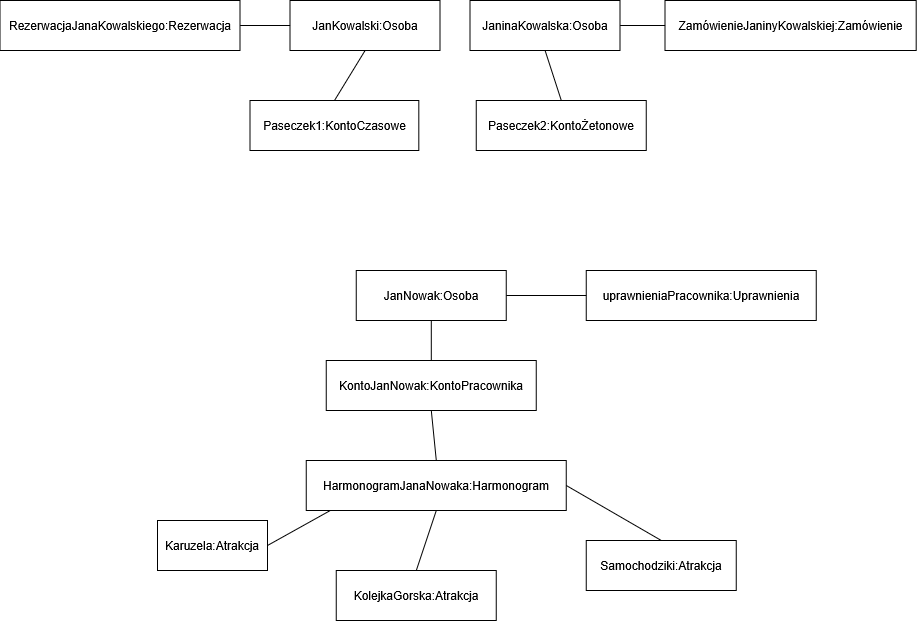

The diagram above was exported from draw.io. Its source (the exported page's mxGraphModel, read from the mxfile embedded in the PNG):
<mxGraphModel dx="1814" dy="-234" grid="1" gridSize="10" guides="1" tooltips="1" connect="1" arrows="1" fold="1" page="1" pageScale="1" pageWidth="827" pageHeight="1169" math="0" shadow="0">
  <root>
    <mxCell id="WIyWlLk6GJQsqaUBKTNV-0" />
    <mxCell id="WIyWlLk6GJQsqaUBKTNV-1" parent="WIyWlLk6GJQsqaUBKTNV-0" />
    <mxCell id="YhhUR3xcQmbmsaitZRwx-119" parent="WIyWlLk6GJQsqaUBKTNV-1" style="html=1;whiteSpace=wrap;" value="KontoJanNowak:KontoPracownika" vertex="1">
      <mxGeometry height="50" width="210" x="498.79999999999995" y="2240" as="geometry" />
    </mxCell>
    <mxCell id="YhhUR3xcQmbmsaitZRwx-120" parent="WIyWlLk6GJQsqaUBKTNV-1" style="html=1;whiteSpace=wrap;" value="Paseczek1:KontoCzasowe" vertex="1">
      <mxGeometry height="50" width="168.8" x="422.6" y="1980" as="geometry" />
    </mxCell>
    <mxCell id="YhhUR3xcQmbmsaitZRwx-121" parent="WIyWlLk6GJQsqaUBKTNV-1" style="html=1;whiteSpace=wrap;" value="JanKowalski:Osoba" vertex="1">
      <mxGeometry height="50" width="150" x="462.6" y="1880" as="geometry" />
    </mxCell>
    <mxCell id="YhhUR3xcQmbmsaitZRwx-122" parent="WIyWlLk6GJQsqaUBKTNV-1" style="html=1;whiteSpace=wrap;" value="JaninaKowalska:Osoba" vertex="1">
      <mxGeometry height="50" width="150" x="642.5999999999999" y="1880" as="geometry" />
    </mxCell>
    <mxCell id="YhhUR3xcQmbmsaitZRwx-123" parent="WIyWlLk6GJQsqaUBKTNV-1" style="html=1;whiteSpace=wrap;" value="JanNowak:Osoba" vertex="1">
      <mxGeometry height="50" width="150" x="528.8" y="2150" as="geometry" />
    </mxCell>
    <mxCell id="YhhUR3xcQmbmsaitZRwx-124" parent="WIyWlLk6GJQsqaUBKTNV-1" style="html=1;whiteSpace=wrap;" value="Paseczek2:KontoŻetonowe" vertex="1">
      <mxGeometry height="50" width="170" x="648.8" y="1980" as="geometry" />
    </mxCell>
    <mxCell id="YhhUR3xcQmbmsaitZRwx-126" edge="1" parent="WIyWlLk6GJQsqaUBKTNV-1" source="YhhUR3xcQmbmsaitZRwx-120" style="endArrow=none;html=1;rounded=0;exitX=0.5;exitY=0;exitDx=0;exitDy=0;entryX=0.5;entryY=1;entryDx=0;entryDy=0;" target="YhhUR3xcQmbmsaitZRwx-121" value="">
      <mxGeometry height="50" relative="1" width="50" as="geometry">
        <mxPoint x="902.5999999999999" y="1770" as="sourcePoint" />
        <mxPoint x="952.5999999999999" y="1720" as="targetPoint" />
      </mxGeometry>
    </mxCell>
    <mxCell id="YhhUR3xcQmbmsaitZRwx-127" edge="1" parent="WIyWlLk6GJQsqaUBKTNV-1" source="YhhUR3xcQmbmsaitZRwx-124" style="endArrow=none;html=1;rounded=0;exitX=0.5;exitY=0;exitDx=0;exitDy=0;entryX=0.5;entryY=1;entryDx=0;entryDy=0;" target="YhhUR3xcQmbmsaitZRwx-122" value="">
      <mxGeometry height="50" relative="1" width="50" as="geometry">
        <mxPoint x="902.5999999999999" y="1770" as="sourcePoint" />
        <mxPoint x="952.5999999999999" y="1720" as="targetPoint" />
      </mxGeometry>
    </mxCell>
    <mxCell id="YhhUR3xcQmbmsaitZRwx-128" edge="1" parent="WIyWlLk6GJQsqaUBKTNV-1" source="YhhUR3xcQmbmsaitZRwx-119" style="endArrow=none;html=1;rounded=0;exitX=0.5;exitY=0;exitDx=0;exitDy=0;entryX=0.5;entryY=1;entryDx=0;entryDy=0;" target="YhhUR3xcQmbmsaitZRwx-123" value="">
      <mxGeometry height="50" relative="1" width="50" as="geometry">
        <mxPoint x="538.8" y="2210" as="sourcePoint" />
        <mxPoint x="588.8" y="2160" as="targetPoint" />
      </mxGeometry>
    </mxCell>
    <mxCell id="YhhUR3xcQmbmsaitZRwx-130" parent="WIyWlLk6GJQsqaUBKTNV-1" style="html=1;whiteSpace=wrap;" value="HarmonogramJanaNowaka:Harmonogram" vertex="1">
      <mxGeometry height="50" width="260" x="478.79999999999995" y="2340" as="geometry" />
    </mxCell>
    <mxCell id="YhhUR3xcQmbmsaitZRwx-131" edge="1" parent="WIyWlLk6GJQsqaUBKTNV-1" source="YhhUR3xcQmbmsaitZRwx-130" style="endArrow=none;html=1;rounded=0;exitX=0.5;exitY=0;exitDx=0;exitDy=0;entryX=0.5;entryY=1;entryDx=0;entryDy=0;" target="YhhUR3xcQmbmsaitZRwx-119" value="">
      <mxGeometry height="50" relative="1" width="50" as="geometry">
        <mxPoint x="538.8" y="2210" as="sourcePoint" />
        <mxPoint x="588.8" y="2160" as="targetPoint" />
      </mxGeometry>
    </mxCell>
    <mxCell id="YhhUR3xcQmbmsaitZRwx-132" parent="WIyWlLk6GJQsqaUBKTNV-1" style="html=1;whiteSpace=wrap;" value="Karuzela:Atrakcja" vertex="1">
      <mxGeometry height="50" width="110" x="330" y="2400" as="geometry" />
    </mxCell>
    <mxCell id="YhhUR3xcQmbmsaitZRwx-133" parent="WIyWlLk6GJQsqaUBKTNV-1" style="html=1;whiteSpace=wrap;" value="KolejkaGorska:Atrakcja" vertex="1">
      <mxGeometry height="50" width="160" x="508.79999999999995" y="2450" as="geometry" />
    </mxCell>
    <mxCell id="YhhUR3xcQmbmsaitZRwx-134" parent="WIyWlLk6GJQsqaUBKTNV-1" style="html=1;whiteSpace=wrap;" value="Samochodziki:Atrakcja" vertex="1">
      <mxGeometry height="50" width="150" x="758.8" y="2420" as="geometry" />
    </mxCell>
    <mxCell id="YhhUR3xcQmbmsaitZRwx-135" edge="1" parent="WIyWlLk6GJQsqaUBKTNV-1" source="YhhUR3xcQmbmsaitZRwx-132" style="endArrow=none;html=1;rounded=0;exitX=1;exitY=0.5;exitDx=0;exitDy=0;entryX=0.091;entryY=1.004;entryDx=0;entryDy=0;entryPerimeter=0;" target="YhhUR3xcQmbmsaitZRwx-130" value="">
      <mxGeometry height="50" relative="1" width="50" as="geometry">
        <mxPoint x="538.8" y="2210" as="sourcePoint" />
        <mxPoint x="588.8" y="2160" as="targetPoint" />
      </mxGeometry>
    </mxCell>
    <mxCell id="YhhUR3xcQmbmsaitZRwx-136" edge="1" parent="WIyWlLk6GJQsqaUBKTNV-1" source="YhhUR3xcQmbmsaitZRwx-134" style="endArrow=none;html=1;rounded=0;exitX=0.5;exitY=0;exitDx=0;exitDy=0;entryX=1;entryY=0.5;entryDx=0;entryDy=0;" target="YhhUR3xcQmbmsaitZRwx-130" value="">
      <mxGeometry height="50" relative="1" width="50" as="geometry">
        <mxPoint x="538.8" y="2210" as="sourcePoint" />
        <mxPoint x="588.8" y="2160" as="targetPoint" />
      </mxGeometry>
    </mxCell>
    <mxCell id="YhhUR3xcQmbmsaitZRwx-137" edge="1" parent="WIyWlLk6GJQsqaUBKTNV-1" source="YhhUR3xcQmbmsaitZRwx-133" style="endArrow=none;html=1;rounded=0;exitX=0.5;exitY=0;exitDx=0;exitDy=0;entryX=0.5;entryY=1;entryDx=0;entryDy=0;" target="YhhUR3xcQmbmsaitZRwx-130" value="">
      <mxGeometry height="50" relative="1" width="50" as="geometry">
        <mxPoint x="538.8" y="2210" as="sourcePoint" />
        <mxPoint x="588.8" y="2160" as="targetPoint" />
      </mxGeometry>
    </mxCell>
    <mxCell id="YhhUR3xcQmbmsaitZRwx-138" parent="WIyWlLk6GJQsqaUBKTNV-1" style="html=1;whiteSpace=wrap;" value="uprawnieniaPracownika:Uprawnienia" vertex="1">
      <mxGeometry height="50" width="230" x="758.8" y="2150" as="geometry" />
    </mxCell>
    <mxCell id="YhhUR3xcQmbmsaitZRwx-141" edge="1" parent="WIyWlLk6GJQsqaUBKTNV-1" source="YhhUR3xcQmbmsaitZRwx-123" style="endArrow=none;html=1;rounded=0;exitX=1;exitY=0.5;exitDx=0;exitDy=0;entryX=0;entryY=0.5;entryDx=0;entryDy=0;" target="YhhUR3xcQmbmsaitZRwx-138" value="">
      <mxGeometry height="50" relative="1" width="50" as="geometry">
        <mxPoint x="648.8" y="2240" as="sourcePoint" />
        <mxPoint x="698.8" y="2190" as="targetPoint" />
      </mxGeometry>
    </mxCell>
    <mxCell id="YhhUR3xcQmbmsaitZRwx-142" parent="WIyWlLk6GJQsqaUBKTNV-1" style="html=1;whiteSpace=wrap;" value="ZamówienieJaninyKowalskiej:Zamówienie" vertex="1">
      <mxGeometry height="50" width="251.2" x="837.5999999999999" y="1880" as="geometry" />
    </mxCell>
    <mxCell id="YhhUR3xcQmbmsaitZRwx-143" parent="WIyWlLk6GJQsqaUBKTNV-1" style="html=1;whiteSpace=wrap;" value="RezerwacjaJanaKowalskiego:Rezerwacja" vertex="1">
      <mxGeometry height="50" width="240" x="172.60000000000002" y="1880" as="geometry" />
    </mxCell>
    <mxCell id="YhhUR3xcQmbmsaitZRwx-144" edge="1" parent="WIyWlLk6GJQsqaUBKTNV-1" source="YhhUR3xcQmbmsaitZRwx-143" style="endArrow=none;html=1;rounded=0;exitX=1;exitY=0.5;exitDx=0;exitDy=0;entryX=0;entryY=0.5;entryDx=0;entryDy=0;" target="YhhUR3xcQmbmsaitZRwx-121" value="">
      <mxGeometry height="50" relative="1" width="50" as="geometry">
        <mxPoint x="842.5999999999999" y="1770" as="sourcePoint" />
        <mxPoint x="892.5999999999999" y="1720" as="targetPoint" />
      </mxGeometry>
    </mxCell>
    <mxCell id="YhhUR3xcQmbmsaitZRwx-145" edge="1" parent="WIyWlLk6GJQsqaUBKTNV-1" source="YhhUR3xcQmbmsaitZRwx-122" style="endArrow=none;html=1;rounded=0;exitX=1;exitY=0.5;exitDx=0;exitDy=0;entryX=0;entryY=0.5;entryDx=0;entryDy=0;" target="YhhUR3xcQmbmsaitZRwx-142" value="">
      <mxGeometry height="50" relative="1" width="50" as="geometry">
        <mxPoint x="967.5999999999999" y="2100" as="sourcePoint" />
        <mxPoint x="1017.5999999999999" y="2050" as="targetPoint" />
      </mxGeometry>
    </mxCell>
  </root>
</mxGraphModel>